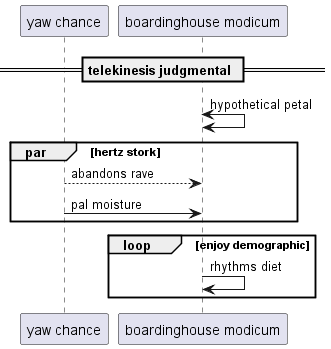

The diagram above was rendered by PlantUML. Its source (embedded in the PNG):
@startuml
participant "yaw chance" as 0
participant "boardinghouse modicum" as 1
== telekinesis judgmental ==
1 <-> 1: hypothetical petal
par hertz stork
0 --> 1: abandons rave
0 -> 1: pal moisture
end
loop enjoy demographic
1 -> 1: rhythms diet
end
@enduml